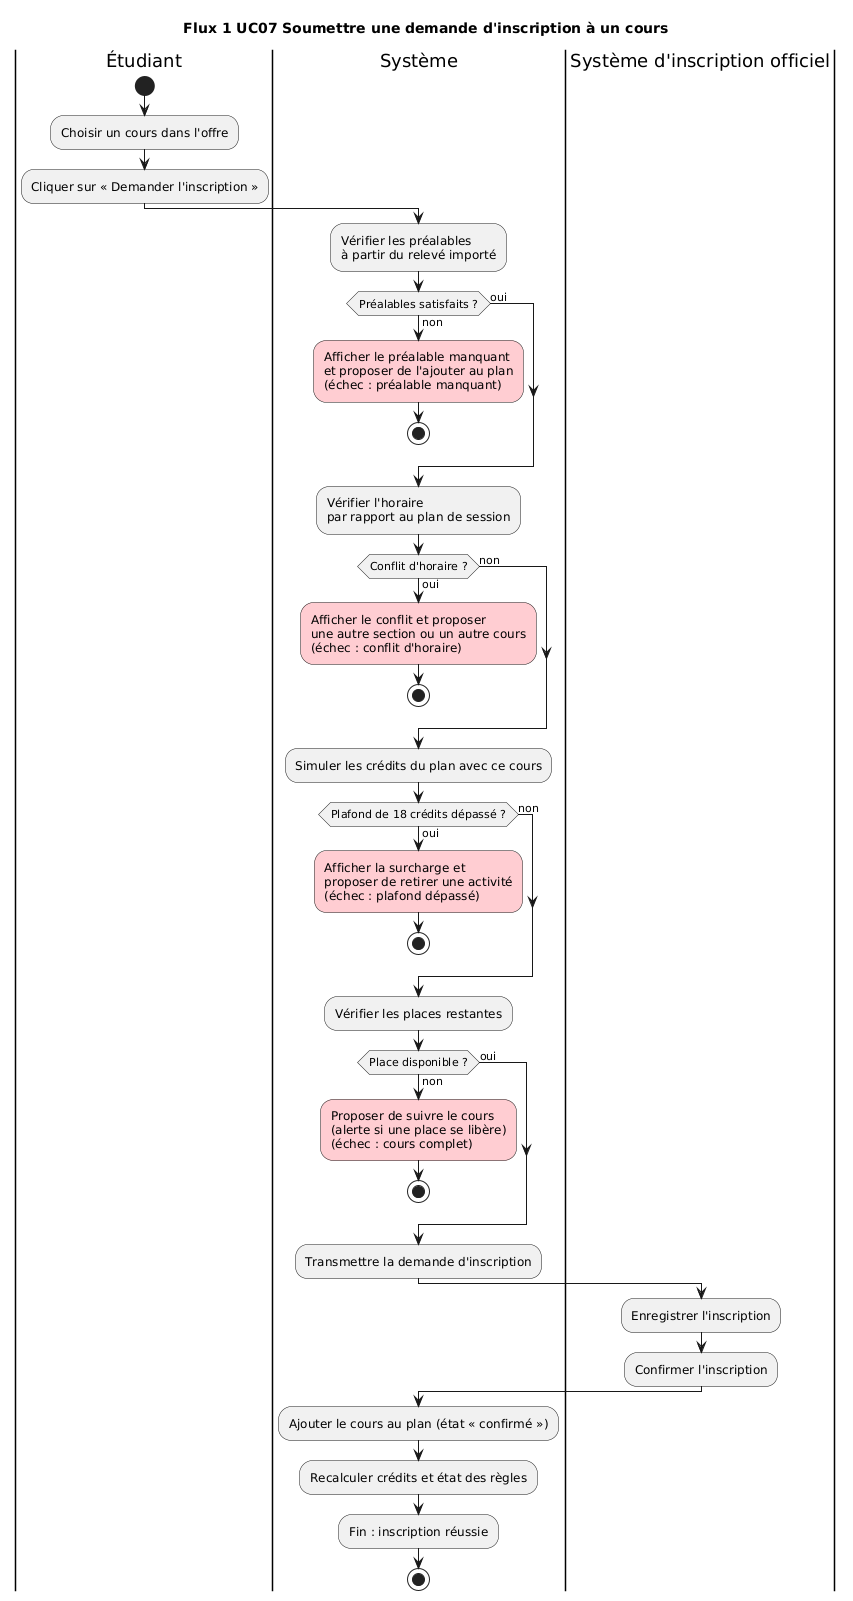

The diagram above was rendered by PlantUML. Its source (embedded in the PNG):
@startuml flux1
title Flux 1 UC07 Soumettre une demande d'inscription à un cours

|Étudiant|
start
:Choisir un cours dans l'offre;
:Cliquer sur « Demander l'inscription »;

|Système|
:Vérifier les préalables
à partir du relevé importé;
if (Préalables satisfaits ?) then (non)
  #FFCDD2:Afficher le préalable manquant
  et proposer de l'ajouter au plan
  (échec : préalable manquant);
  stop
else (oui)
endif
:Vérifier l'horaire
par rapport au plan de session;
if (Conflit d'horaire ?) then (oui)
  #FFCDD2:Afficher le conflit et proposer
  une autre section ou un autre cours
  (échec : conflit d'horaire);
  stop
else (non)
endif
:Simuler les crédits du plan avec ce cours;
if (Plafond de 18 crédits dépassé ?) then (oui)
  #FFCDD2:Afficher la surcharge et
  proposer de retirer une activité
  (échec : plafond dépassé);
  stop
else (non)
endif
:Vérifier les places restantes;
if (Place disponible ?) then (non)
  #FFCDD2:Proposer de suivre le cours
  (alerte si une place se libère)
  (échec : cours complet);
  stop
else (oui)
endif
:Transmettre la demande d'inscription;

|Système d'inscription officiel|
:Enregistrer l'inscription;
:Confirmer l'inscription;

|Système|
:Ajouter le cours au plan (état « confirmé »);
:Recalculer crédits et état des règles;
:Fin : inscription réussie;
stop
@enduml